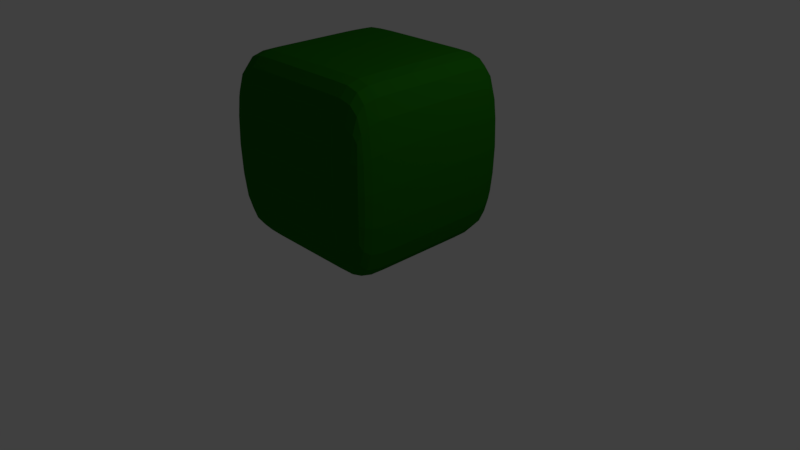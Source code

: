 # Source: ShrubberySquare.blend  (saved by Blender 2.79.0; exported with 4.5.12 LTS)
import bpy
from mathutils import Matrix  # noqa: F401  (used for matrix-valued properties, if any)

bpy.ops.wm.read_factory_settings(use_empty=True)
scene = bpy.context.scene
scene.name = 'Scene'

# ---- collections
col_collection_1 = bpy.data.collections.new('Collection 1'); scene.collection.children.link(col_collection_1)

# ---- materials (node trees are filled in below, after node groups)
mat_bushleaves = bpy.data.materials.new('BushLeaves')
mat_bushleaves.alpha_threshold = 0.0
mat_bushleaves.use_transparent_shadow = False
mat_bushleaves.diffuse_color = (0.01322, 0.1523, 0.003306, 1.0)
mat_bushleaves.roughness = 0.5
mat_bushleaves.specular_intensity = 0.2789
mat_bushwood = bpy.data.materials.new('BushWood')
mat_bushwood.alpha_threshold = 0.0
mat_bushwood.use_transparent_shadow = False
mat_bushwood.diffuse_color = (0.1149, 0.05754, 0.005474, 1.0)
mat_bushwood.roughness = 0.5
mat_bushwood.specular_intensity = 0.2579

# ---- material node trees

# ---- world
world_world = bpy.data.worlds.new('World'); scene.world = world_world
world_world.color = (0.05088, 0.05088, 0.05088)
world_world.use_sun_shadow = False
world_world.sun_shadow_jitter_overblur = 0.0
world_world.cycles.sampling_method = 'MANUAL'

# ---- cameras
cam_camera = bpy.data.cameras.new('Camera')
cam_camera.clip_end = 100.0
cam_camera.lens = 35.0
cam_camera.sensor_width = 32.0
cam_camera.sensor_height = 18.0
cam_camera.ortho_scale = 7.314
cam_camera.dof.focus_distance = 0.0
cam_camera.dof.aperture_fstop = 128.0

# ---- lights
light_lamp = bpy.data.lights.new('Lamp', 'POINT')
light_lamp.transmission_factor = 0.0
light_lamp.cutoff_distance = 30.0
light_lamp.energy = 100.0
light_lamp.shadow_buffer_clip_start = 1.001
light_lamp.shadow_soft_size = 0.1
light_lamp.shadow_maximum_resolution = 0.006
light_lamp.use_absolute_resolution = True

# ---- meshes
me_cube_001 = bpy.data.meshes.new('Cube.001')
me_cube_001.from_pydata([(-1.562, -1.562, -1.562), (-1.562, -1.562, 1.562), (-1.562, 1.562, -1.562), (-1.562, 1.562, 1.562), (1.562, -1.562, -1.562), (1.562, -1.562, 1.562), (1.562, 1.562, -1.562), (1.562, 1.562, 1.562), (-1.562, 1.003, -1.562), (-1.562, -1.003, -1.562), (-1.562, -1.003, 1.562), (-1.562, 1.003, 1.562), (1.562, -1.003, -1.562), (1.562, 1.003, -1.562), (1.562, 1.003, 1.562), (1.562, -1.003, 1.562), (0.9983, 1.562, -1.562), (-0.9983, 1.562, -1.562), (-0.9983, 1.562, 1.562), (0.9983, 1.562, 1.562), (-0.9983, -1.562, -1.562), (0.9983, -1.562, -1.562), (0.9983, -1.562, 1.562), (-0.9983, -1.562, 1.562), (-0.9983, 1.003, 1.562), (0.9983, 1.003, 1.562), (-0.9983, -1.003, 1.562), (0.9983, -1.003, 1.562), (0.9983, 1.003, -1.562), (-0.9983, 1.003, -1.562), (0.9983, -1.003, -1.562), (-0.9983, -1.003, -1.562)], [], [(8, 11, 3, 2), (16, 19, 7, 6), (12, 15, 5, 4), (20, 23, 1, 0), (30, 12, 4, 21), (26, 10, 1, 23), (18, 3, 11, 24), (24, 11, 10, 26), (16, 6, 13, 28), (28, 13, 12, 30), (6, 7, 14, 13), (13, 14, 15, 12), (0, 1, 10, 9), (9, 10, 11, 8), (8, 29, 31, 9), (29, 28, 30, 31), (2, 17, 29, 8), (17, 16, 28, 29), (14, 25, 27, 15), (25, 24, 26, 27), (7, 19, 25, 14), (19, 18, 24, 25), (15, 27, 22, 5), (27, 26, 23, 22), (9, 31, 20, 0), (31, 30, 21, 20), (4, 5, 22, 21), (21, 22, 23, 20), (2, 3, 18, 17), (17, 18, 19, 16)])
me_cube_001.materials.append(mat_bushleaves)
me_cube_001.use_remesh_preserve_volume = False
me_cube_001.use_remesh_preserve_attributes = False
me_cube_001.use_mirror_vertex_groups = False
me_cube_001.update()
me_cylinder = bpy.data.meshes.new('Cylinder')
me_cylinder.from_pydata([(0.0, 1.0, -1.0), (0.0, 1.0, 1.0), (0.1951, 0.9808, -1.0), (0.1951, 0.9808, 1.0), (0.3827, 0.9239, -1.0), (0.3827, 0.9239, 1.0), (0.5556, 0.8315, -1.0), (0.5556, 0.8315, 1.0), (0.7071, 0.7071, -1.0), (0.7071, 0.7071, 1.0), (0.8315, 0.5556, -1.0), (0.8315, 0.5556, 1.0), (0.9239, 0.3827, -1.0), (0.9239, 0.3827, 1.0), (0.9808, 0.1951, -1.0), (0.9808, 0.1951, 1.0), (1.0, 7.55e-08, -1.0), (1.0, 7.55e-08, 1.0), (0.9808, -0.1951, -1.0), (0.9808, -0.1951, 1.0), (0.9239, -0.3827, -1.0), (0.9239, -0.3827, 1.0), (0.8315, -0.5556, -1.0), (0.8315, -0.5556, 1.0), (0.7071, -0.7071, -1.0), (0.7071, -0.7071, 1.0), (0.5556, -0.8315, -1.0), (0.5556, -0.8315, 1.0), (0.3827, -0.9239, -1.0), (0.3827, -0.9239, 1.0), (0.1951, -0.9808, -1.0), (0.1951, -0.9808, 1.0), (-3.258e-07, -1.0, -1.0), (-3.258e-07, -1.0, 1.0), (-0.1951, -0.9808, -1.0), (-0.1951, -0.9808, 1.0), (-0.3827, -0.9239, -1.0), (-0.3827, -0.9239, 1.0), (-0.5556, -0.8315, -1.0), (-0.5556, -0.8315, 1.0), (-0.7071, -0.7071, -1.0), (-0.7071, -0.7071, 1.0), (-0.8315, -0.5556, -1.0), (-0.8315, -0.5556, 1.0), (-0.9239, -0.3827, -1.0), (-0.9239, -0.3827, 1.0), (-0.9808, -0.1951, -1.0), (-0.9808, -0.1951, 1.0), (-1.0, 9.656e-07, -1.0), (-1.0, 9.656e-07, 1.0), (-0.9808, 0.1951, -1.0), (-0.9808, 0.1951, 1.0), (-0.9239, 0.3827, -1.0), (-0.9239, 0.3827, 1.0), (-0.8315, 0.5556, -1.0), (-0.8315, 0.5556, 1.0), (-0.7071, 0.7071, -1.0), (-0.7071, 0.7071, 1.0), (-0.5556, 0.8315, -1.0), (-0.5556, 0.8315, 1.0), (-0.3827, 0.9239, -1.0), (-0.3827, 0.9239, 1.0), (-0.1951, 0.9808, -1.0), (-0.1951, 0.9808, 1.0)], [], [(0, 1, 3, 2), (2, 3, 5, 4), (4, 5, 7, 6), (6, 7, 9, 8), (8, 9, 11, 10), (10, 11, 13, 12), (12, 13, 15, 14), (14, 15, 17, 16), (16, 17, 19, 18), (18, 19, 21, 20), (20, 21, 23, 22), (22, 23, 25, 24), (24, 25, 27, 26), (26, 27, 29, 28), (28, 29, 31, 30), (30, 31, 33, 32), (32, 33, 35, 34), (34, 35, 37, 36), (36, 37, 39, 38), (38, 39, 41, 40), (40, 41, 43, 42), (42, 43, 45, 44), (44, 45, 47, 46), (46, 47, 49, 48), (48, 49, 51, 50), (50, 51, 53, 52), (52, 53, 55, 54), (54, 55, 57, 56), (56, 57, 59, 58), (58, 59, 61, 60), (3, 1, 63, 61, 59, 57, 55, 53, 51, 49, 47, 45, 43, 41, 39, 37, 35, 33, 31, 29, 27, 25, 23, 21, 19, 17, 15, 13, 11, 9, 7, 5), (60, 61, 63, 62), (62, 63, 1, 0), (0, 2, 4, 6, 8, 10, 12, 14, 16, 18, 20, 22, 24, 26, 28, 30, 32, 34, 36, 38, 40, 42, 44, 46, 48, 50, 52, 54, 56, 58, 60, 62)])
me_cylinder.materials.append(mat_bushwood)
me_cylinder.use_remesh_preserve_volume = False
me_cylinder.use_remesh_preserve_attributes = False
me_cylinder.use_mirror_vertex_groups = False
me_cylinder.update()

# ---- objects
ob_cube = bpy.data.objects.new('Cube', me_cube_001)
ob_cylinder = bpy.data.objects.new('Cylinder', me_cylinder)
ob_lamp = bpy.data.objects.new('Lamp', light_lamp)
ob_camera = bpy.data.objects.new('Camera', cam_camera)

# ---- transforms, parenting, visibility, modifiers, constraints
ob_cube.location = (1.362e-08, 6.519e-08, 1.5)
ob_cube.scale = (0.75, 0.75, 0.75)
ob_cube.lineart.crease_threshold = 0.0
_m = ob_cube.modifiers.new('Subsurf', 'SUBSURF')
_m.uv_smooth = 'PRESERVE_CORNERS'
_m.quality = 2
_m.levels = 2
_m.show_only_control_edges = False
ob_cylinder.location = (0.0, 0.0, 0.5)
ob_cylinder.scale = (0.2091, 0.2091, 0.5)
ob_cylinder.lineart.crease_threshold = 0.0
ob_lamp.location = (4.076, 1.005, 5.904)
ob_lamp.rotation_euler = (0.6503, 0.05522, 1.866)
ob_lamp.lock_rotations_4d = False
ob_lamp.empty_display_type = 'ARROWS'
ob_lamp.color = (0.0, 0.0, 0.0, 0.0)
ob_lamp.lineart.crease_threshold = 0.0
ob_camera.location = (7.481, -6.508, 5.344)
ob_camera.rotation_euler = (1.109, 0.0, 0.8149)
ob_camera.lock_rotations_4d = False
ob_camera.empty_display_type = 'ARROWS'
ob_camera.color = (0.0, 0.0, 0.0, 0.0)
ob_camera.display_type = 'WIRE'
ob_camera.lineart.crease_threshold = 0.0

# ---- collection membership
col_collection_1.objects.link(ob_cube)
col_collection_1.objects.link(ob_cylinder)
col_collection_1.objects.link(ob_lamp)
col_collection_1.objects.link(ob_camera)

# ---- scene / render settings (as saved in the file)
scene.camera = ob_camera
scene.frame_start = 1; scene.frame_end = 250; scene.frame_set(1)
scene.render.engine = 'BLENDER_EEVEE_NEXT'
scene.render.resolution_percentage = 50
scene.render.dither_intensity = 0.0
scene.cycles.use_denoising = False
scene.cycles.samples = 128
scene.cycles.sampling_pattern = 'TABULATED_SOBOL'
scene.cycles.use_adaptive_sampling = False
scene.cycles.use_light_tree = False
scene.cycles.blur_glossy = 0.0
scene.cycles.sample_clamp_indirect = 0.0
scene.view_settings.view_transform = 'Standard'
bpy.context.view_layer.update()
